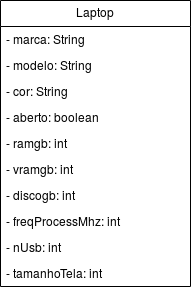

The diagram above was exported from draw.io. Its source (the exported page's mxGraphModel, read from the mxfile embedded in the PNG):
<mxGraphModel dx="372" dy="334" grid="1" gridSize="10" guides="1" tooltips="1" connect="1" arrows="1" fold="1" page="1" pageScale="1" pageWidth="827" pageHeight="1169" math="0" shadow="0">
  <root>
    <mxCell id="0" />
    <mxCell id="1" parent="0" />
    <mxCell id="Om_3wnCRlN-DNLudty7I-40" value="Laptop" style="swimlane;fontStyle=0;childLayout=stackLayout;horizontal=1;startSize=26;fillColor=none;horizontalStack=0;resizeParent=1;resizeParentMax=0;resizeLast=0;collapsible=1;marginBottom=0;" vertex="1" parent="1">
      <mxGeometry x="220" y="50" width="190" height="286" as="geometry" />
    </mxCell>
    <mxCell id="Om_3wnCRlN-DNLudty7I-41" value="- marca: String" style="text;strokeColor=none;fillColor=none;align=left;verticalAlign=top;spacingLeft=4;spacingRight=4;overflow=hidden;rotatable=0;points=[[0,0.5],[1,0.5]];portConstraint=eastwest;" vertex="1" parent="Om_3wnCRlN-DNLudty7I-40">
      <mxGeometry y="26" width="190" height="26" as="geometry" />
    </mxCell>
    <mxCell id="Om_3wnCRlN-DNLudty7I-42" value="- modelo: String" style="text;strokeColor=none;fillColor=none;align=left;verticalAlign=top;spacingLeft=4;spacingRight=4;overflow=hidden;rotatable=0;points=[[0,0.5],[1,0.5]];portConstraint=eastwest;" vertex="1" parent="Om_3wnCRlN-DNLudty7I-40">
      <mxGeometry y="52" width="190" height="26" as="geometry" />
    </mxCell>
    <mxCell id="Om_3wnCRlN-DNLudty7I-43" value="- cor: String" style="text;strokeColor=none;fillColor=none;align=left;verticalAlign=top;spacingLeft=4;spacingRight=4;overflow=hidden;rotatable=0;points=[[0,0.5],[1,0.5]];portConstraint=eastwest;" vertex="1" parent="Om_3wnCRlN-DNLudty7I-40">
      <mxGeometry y="78" width="190" height="26" as="geometry" />
    </mxCell>
    <mxCell id="Om_3wnCRlN-DNLudty7I-44" value="- aberto: boolean" style="text;strokeColor=none;fillColor=none;align=left;verticalAlign=top;spacingLeft=4;spacingRight=4;overflow=hidden;rotatable=0;points=[[0,0.5],[1,0.5]];portConstraint=eastwest;" vertex="1" parent="Om_3wnCRlN-DNLudty7I-40">
      <mxGeometry y="104" width="190" height="26" as="geometry" />
    </mxCell>
    <mxCell id="Om_3wnCRlN-DNLudty7I-45" value="- ramgb: int" style="text;strokeColor=none;fillColor=none;align=left;verticalAlign=top;spacingLeft=4;spacingRight=4;overflow=hidden;rotatable=0;points=[[0,0.5],[1,0.5]];portConstraint=eastwest;" vertex="1" parent="Om_3wnCRlN-DNLudty7I-40">
      <mxGeometry y="130" width="190" height="26" as="geometry" />
    </mxCell>
    <mxCell id="Om_3wnCRlN-DNLudty7I-46" value="- vramgb: int" style="text;strokeColor=none;fillColor=none;align=left;verticalAlign=top;spacingLeft=4;spacingRight=4;overflow=hidden;rotatable=0;points=[[0,0.5],[1,0.5]];portConstraint=eastwest;" vertex="1" parent="Om_3wnCRlN-DNLudty7I-40">
      <mxGeometry y="156" width="190" height="26" as="geometry" />
    </mxCell>
    <mxCell id="Om_3wnCRlN-DNLudty7I-47" value="- discogb: int" style="text;strokeColor=none;fillColor=none;align=left;verticalAlign=top;spacingLeft=4;spacingRight=4;overflow=hidden;rotatable=0;points=[[0,0.5],[1,0.5]];portConstraint=eastwest;" vertex="1" parent="Om_3wnCRlN-DNLudty7I-40">
      <mxGeometry y="182" width="190" height="26" as="geometry" />
    </mxCell>
    <mxCell id="Om_3wnCRlN-DNLudty7I-48" value="- freqProcessMhz: int" style="text;strokeColor=none;fillColor=none;align=left;verticalAlign=top;spacingLeft=4;spacingRight=4;overflow=hidden;rotatable=0;points=[[0,0.5],[1,0.5]];portConstraint=eastwest;" vertex="1" parent="Om_3wnCRlN-DNLudty7I-40">
      <mxGeometry y="208" width="190" height="26" as="geometry" />
    </mxCell>
    <mxCell id="Om_3wnCRlN-DNLudty7I-49" value="- nUsb: int" style="text;strokeColor=none;fillColor=none;align=left;verticalAlign=top;spacingLeft=4;spacingRight=4;overflow=hidden;rotatable=0;points=[[0,0.5],[1,0.5]];portConstraint=eastwest;" vertex="1" parent="Om_3wnCRlN-DNLudty7I-40">
      <mxGeometry y="234" width="190" height="26" as="geometry" />
    </mxCell>
    <mxCell id="Om_3wnCRlN-DNLudty7I-50" value="- tamanhoTela: int" style="text;strokeColor=none;fillColor=none;align=left;verticalAlign=top;spacingLeft=4;spacingRight=4;overflow=hidden;rotatable=0;points=[[0,0.5],[1,0.5]];portConstraint=eastwest;" vertex="1" parent="Om_3wnCRlN-DNLudty7I-40">
      <mxGeometry y="260" width="190" height="26" as="geometry" />
    </mxCell>
  </root>
</mxGraphModel>